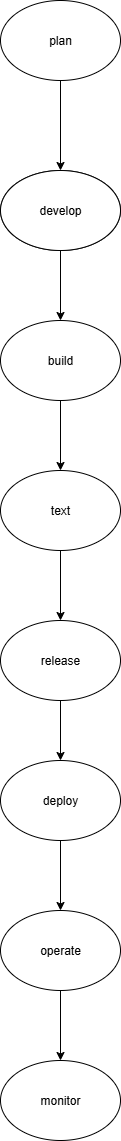

The diagram above was exported from draw.io. Its source (the exported page's mxGraphModel, read from the mxfile embedded in the PNG):
<mxGraphModel dx="778" dy="506" grid="1" gridSize="10" guides="1" tooltips="1" connect="1" arrows="1" fold="1" page="1" pageScale="1" pageWidth="850" pageHeight="1100" math="0" shadow="0">
  <root>
    <mxCell id="0" />
    <mxCell id="1" parent="0" />
    <mxCell id="g9javl4egX4eFwT-XSPl-14" value="" style="edgeStyle=orthogonalEdgeStyle;rounded=0;orthogonalLoop=1;jettySize=auto;html=1;" edge="1" parent="1" source="g9javl4egX4eFwT-XSPl-1" target="g9javl4egX4eFwT-XSPl-3">
      <mxGeometry relative="1" as="geometry" />
    </mxCell>
    <mxCell id="g9javl4egX4eFwT-XSPl-1" value="plan" style="ellipse;whiteSpace=wrap;html=1;" vertex="1" parent="1">
      <mxGeometry x="340" y="60" width="120" height="80" as="geometry" />
    </mxCell>
    <mxCell id="g9javl4egX4eFwT-XSPl-2" value="" style="ellipse;whiteSpace=wrap;html=1;" vertex="1" parent="1">
      <mxGeometry x="340" y="230" width="120" height="80" as="geometry" />
    </mxCell>
    <mxCell id="g9javl4egX4eFwT-XSPl-15" value="" style="edgeStyle=orthogonalEdgeStyle;rounded=0;orthogonalLoop=1;jettySize=auto;html=1;" edge="1" parent="1" source="g9javl4egX4eFwT-XSPl-3" target="g9javl4egX4eFwT-XSPl-6">
      <mxGeometry relative="1" as="geometry" />
    </mxCell>
    <mxCell id="g9javl4egX4eFwT-XSPl-3" value="develop" style="ellipse;whiteSpace=wrap;html=1;" vertex="1" parent="1">
      <mxGeometry x="340" y="230" width="120" height="80" as="geometry" />
    </mxCell>
    <mxCell id="g9javl4egX4eFwT-XSPl-18" value="" style="edgeStyle=orthogonalEdgeStyle;rounded=0;orthogonalLoop=1;jettySize=auto;html=1;" edge="1" parent="1" source="g9javl4egX4eFwT-XSPl-4" target="g9javl4egX4eFwT-XSPl-10">
      <mxGeometry relative="1" as="geometry" />
    </mxCell>
    <mxCell id="g9javl4egX4eFwT-XSPl-4" value="release" style="ellipse;whiteSpace=wrap;html=1;" vertex="1" parent="1">
      <mxGeometry x="340" y="680" width="120" height="80" as="geometry" />
    </mxCell>
    <mxCell id="g9javl4egX4eFwT-XSPl-17" value="" style="edgeStyle=orthogonalEdgeStyle;rounded=0;orthogonalLoop=1;jettySize=auto;html=1;" edge="1" parent="1" source="g9javl4egX4eFwT-XSPl-5" target="g9javl4egX4eFwT-XSPl-4">
      <mxGeometry relative="1" as="geometry" />
    </mxCell>
    <mxCell id="g9javl4egX4eFwT-XSPl-5" value="text" style="ellipse;whiteSpace=wrap;html=1;" vertex="1" parent="1">
      <mxGeometry x="340" y="530" width="120" height="80" as="geometry" />
    </mxCell>
    <mxCell id="g9javl4egX4eFwT-XSPl-16" value="" style="edgeStyle=orthogonalEdgeStyle;rounded=0;orthogonalLoop=1;jettySize=auto;html=1;" edge="1" parent="1" source="g9javl4egX4eFwT-XSPl-6" target="g9javl4egX4eFwT-XSPl-5">
      <mxGeometry relative="1" as="geometry" />
    </mxCell>
    <mxCell id="g9javl4egX4eFwT-XSPl-6" value="build" style="ellipse;whiteSpace=wrap;html=1;" vertex="1" parent="1">
      <mxGeometry x="340" y="380" width="120" height="80" as="geometry" />
    </mxCell>
    <mxCell id="g9javl4egX4eFwT-XSPl-19" value="" style="edgeStyle=orthogonalEdgeStyle;rounded=0;orthogonalLoop=1;jettySize=auto;html=1;" edge="1" parent="1" source="g9javl4egX4eFwT-XSPl-10" target="g9javl4egX4eFwT-XSPl-11">
      <mxGeometry relative="1" as="geometry" />
    </mxCell>
    <mxCell id="g9javl4egX4eFwT-XSPl-10" value="deploy" style="ellipse;whiteSpace=wrap;html=1;" vertex="1" parent="1">
      <mxGeometry x="340" y="820" width="120" height="80" as="geometry" />
    </mxCell>
    <mxCell id="g9javl4egX4eFwT-XSPl-20" value="" style="edgeStyle=orthogonalEdgeStyle;rounded=0;orthogonalLoop=1;jettySize=auto;html=1;" edge="1" parent="1" source="g9javl4egX4eFwT-XSPl-11" target="g9javl4egX4eFwT-XSPl-12">
      <mxGeometry relative="1" as="geometry" />
    </mxCell>
    <mxCell id="g9javl4egX4eFwT-XSPl-11" value="operate" style="ellipse;whiteSpace=wrap;html=1;" vertex="1" parent="1">
      <mxGeometry x="340" y="970" width="120" height="80" as="geometry" />
    </mxCell>
    <mxCell id="g9javl4egX4eFwT-XSPl-12" value="monitor" style="ellipse;whiteSpace=wrap;html=1;" vertex="1" parent="1">
      <mxGeometry x="340" y="1120" width="120" height="80" as="geometry" />
    </mxCell>
  </root>
</mxGraphModel>